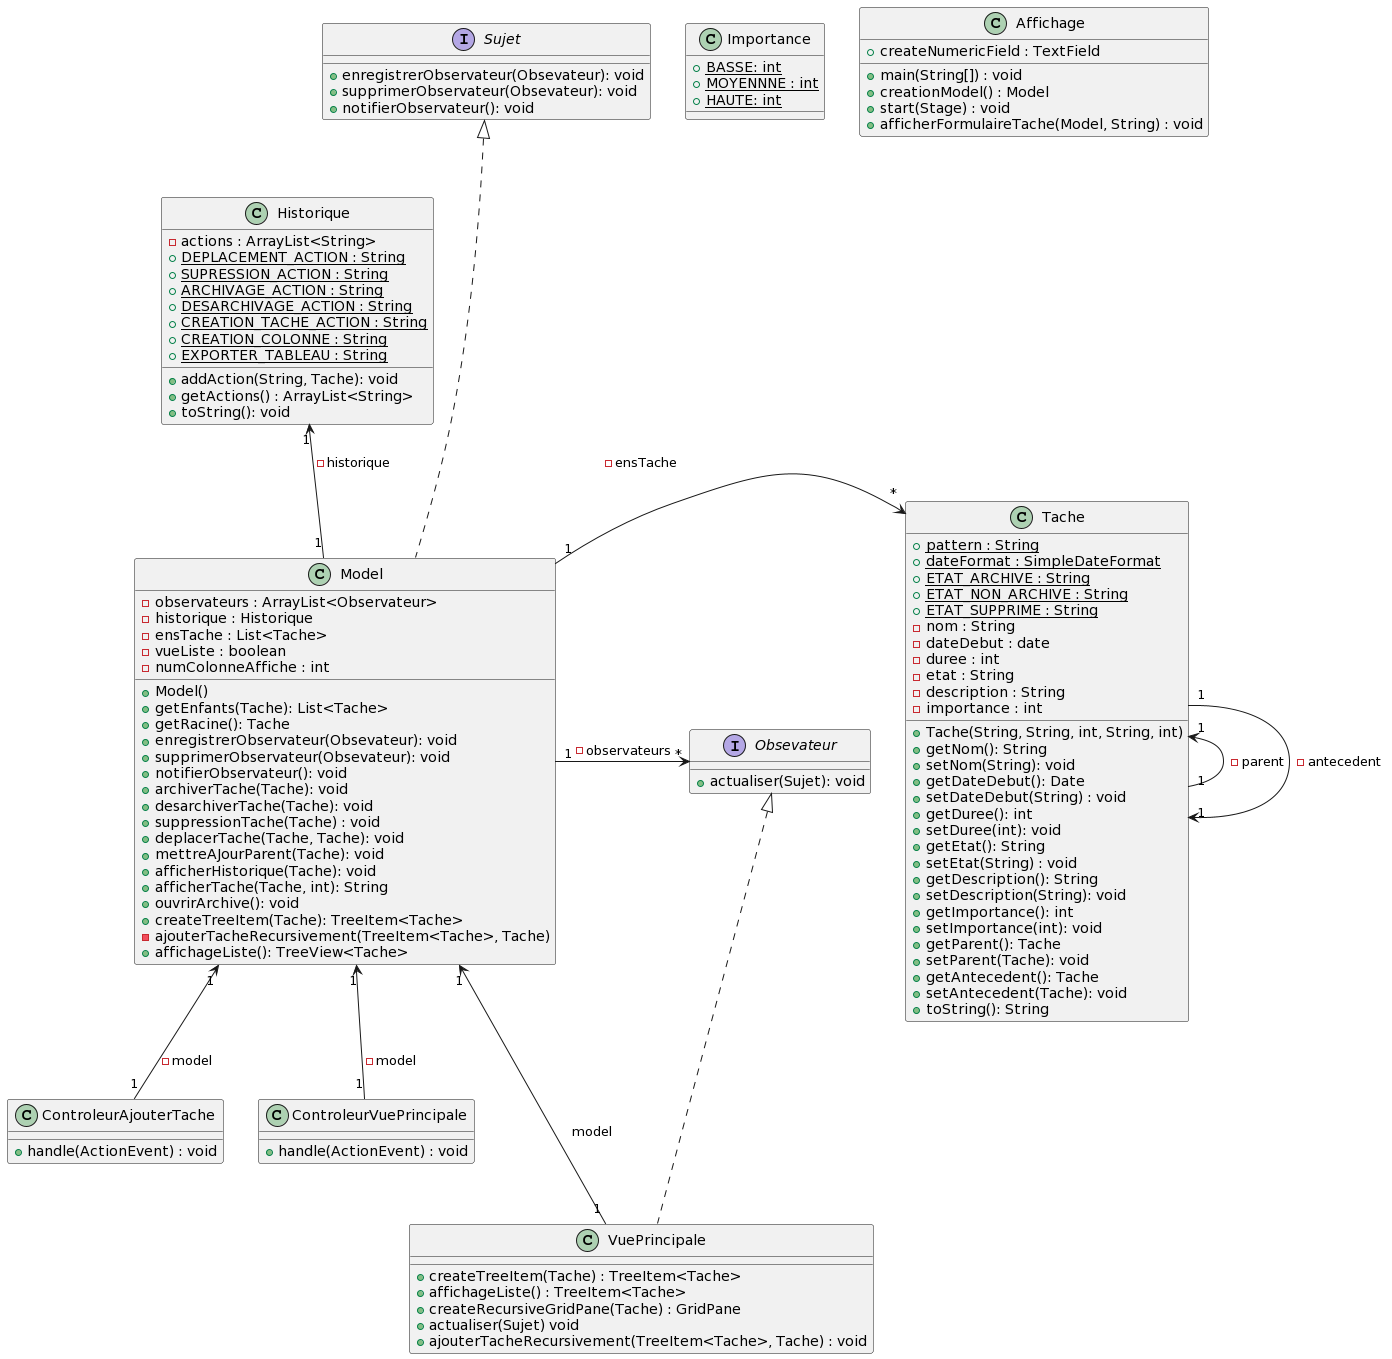

The diagram above was rendered by PlantUML. Its source (embedded in the PNG):
@startuml
class Historique{
  - actions : ArrayList<String>
  + {static} DEPLACEMENT_ACTION : String
  + {static} SUPRESSION_ACTION : String
  + {static} ARCHIVAGE_ACTION : String
  + {static} DESARCHIVAGE_ACTION : String
  + {static} CREATION_TACHE_ACTION : String
  + {static} CREATION_COLONNE : String
  + {static} EXPORTER_TABLEAU : String
  + addAction(String, Tache): void
  + getActions() : ArrayList<String>
  + toString(): void
}

class Importance{
  +{static} BASSE: int 
  +{static} MOYENNNE : int
  +{static} HAUTE: int
}

interface Sujet{
  + enregistrerObservateur(Obsevateur): void
  + supprimerObservateur(Obsevateur): void
  + notifierObservateur(): void
}

interface Obsevateur{
  +actualiser(Sujet): void
}

class VuePrincipale{
  + createTreeItem(Tache) : TreeItem<Tache>
  + affichageListe() : TreeItem<Tache>
  + createRecursiveGridPane(Tache) : GridPane
  + actualiser(Sujet) void
  + ajouterTacheRecursivement(TreeItem<Tache>, Tache) : void
}

class Model{
  - observateurs : ArrayList<Observateur>
  - historique : Historique
  - ensTache : List<Tache>
  - vueListe : boolean
  - numColonneAffiche : int
  
  + Model()
  + getEnfants(Tache): List<Tache>
  + getRacine(): Tache
  + enregistrerObservateur(Obsevateur): void
  + supprimerObservateur(Obsevateur): void
  + notifierObservateur(): void
  + archiverTache(Tache): void
  + desarchiverTache(Tache): void
  + suppressionTache(Tache) : void
  + deplacerTache(Tache, Tache): void
  + mettreAJourParent(Tache): void
  + afficherHistorique(Tache): void
  + afficherTache(Tache, int): String
  + ouvrirArchive(): void
  + createTreeItem(Tache): TreeItem<Tache>
  - ajouterTacheRecursivement(TreeItem<Tache>, Tache)
  + affichageListe(): TreeView<Tache>
}

class Affichage{
  + main(String[]) : void
  + creationModel() : Model
  + createNumericField : TextField
  + start(Stage) : void
  + afficherFormulaireTache(Model, String) : void
}

class ControleurAjouterTache{
  + handle(ActionEvent) : void
}
class ControleurVuePrincipale{
  + handle(ActionEvent) : void
}

class Tache{
  +{static} pattern : String
  +{static} dateFormat : SimpleDateFormat
  +{static} ETAT_ARCHIVE : String
  +{static} ETAT_NON_ARCHIVE : String
  +{static} ETAT_SUPPRIME : String
  - nom : String
  - dateDebut : date
  - duree : int 
  - etat : String
  - description : String
  - importance : int
  
  + Tache(String, String, int, String, int)
  + getNom(): String
  + setNom(String): void
  + getDateDebut(): Date 
  + setDateDebut(String) : void 
  + getDuree(): int 
  + setDuree(int): void
  + getEtat(): String 
  + setEtat(String) : void
  + getDescription(): String
  + setDescription(String): void
  + getImportance(): int 
  + setImportance(int): void
  + getParent(): Tache 
  + setParent(Tache): void 
  + getAntecedent(): Tache
  + setAntecedent(Tache): void
  + toString(): String 
}

'''Relations

Model -up-.|> Sujet
VuePrincipale -up-.|> Obsevateur

Model "1" -> "*" Obsevateur : -observateurs
Model "1" -> "*" Tache: -ensTache
Model "1" -up-> "1" Historique: -historique
Model "1"  <-- "1" ControleurVuePrincipale: -model
Model "1"  <-- "1" ControleurAjouterTache: -model

Tache "1" -left-> "1" Tache : -parent
Tache "1" --> "1" Tache : -antecedent

VuePrincipale "1" --> "1"  Model : model
@enduml